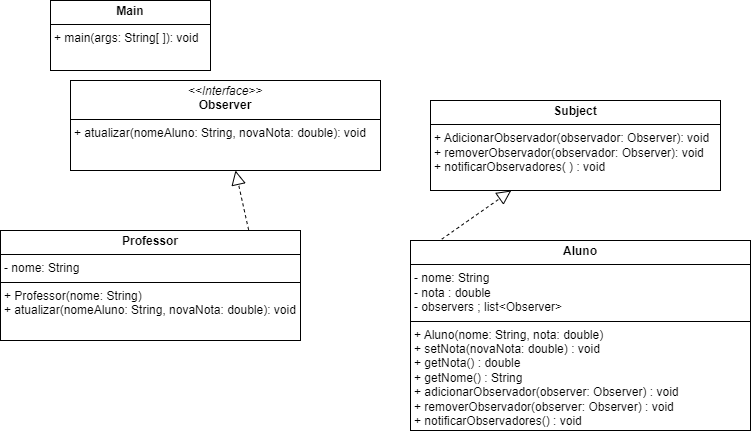

The diagram above was exported from draw.io. Its source (the exported page's mxGraphModel, read from the mxfile embedded in the PNG):
<mxGraphModel dx="794" dy="446" grid="1" gridSize="10" guides="1" tooltips="1" connect="1" arrows="1" fold="1" page="1" pageScale="1" pageWidth="827" pageHeight="1169" math="0" shadow="0">
  <root>
    <mxCell id="0" />
    <mxCell id="1" parent="0" />
    <mxCell id="r3gLr0v0ldHmcUN7kpcQ-1" value="&lt;p style=&quot;margin:0px;margin-top:4px;text-align:center;&quot;&gt;&lt;i&gt;&amp;lt;&amp;lt;Interface&amp;gt;&amp;gt;&lt;/i&gt;&lt;br&gt;&lt;b&gt;Observer&lt;/b&gt;&lt;/p&gt;&lt;hr size=&quot;1&quot; style=&quot;border-style:solid;&quot;&gt;&lt;p style=&quot;margin:0px;margin-left:4px;&quot;&gt;+ atualizar(&lt;span style=&quot;background-color: initial;&quot; class=&quot;hljs-attr&quot;&gt;nomeAluno&lt;/span&gt;&lt;span style=&quot;background-color: initial;&quot;&gt;: String, &lt;/span&gt;&lt;span style=&quot;background-color: initial;&quot; class=&quot;hljs-attr&quot;&gt;novaNota&lt;/span&gt;&lt;span style=&quot;background-color: initial;&quot;&gt;: &lt;/span&gt;&lt;span style=&quot;background-color: initial;&quot; class=&quot;hljs-keyword&quot;&gt;double&lt;/span&gt;&lt;span style=&quot;background-color: initial;&quot;&gt;): void&lt;/span&gt;&lt;/p&gt;" style="verticalAlign=top;align=left;overflow=fill;html=1;whiteSpace=wrap;" vertex="1" parent="1">
      <mxGeometry x="70" y="90" width="310" height="90" as="geometry" />
    </mxCell>
    <mxCell id="r3gLr0v0ldHmcUN7kpcQ-2" value="&lt;p style=&quot;margin:0px;margin-top:4px;text-align:center;&quot;&gt;&lt;b&gt;Professor&lt;/b&gt;&lt;/p&gt;&lt;hr size=&quot;1&quot; style=&quot;border-style:solid;&quot;&gt;&lt;p style=&quot;margin:0px;margin-left:4px;&quot;&gt;- nome: String&lt;/p&gt;&lt;hr size=&quot;1&quot; style=&quot;border-style:solid;&quot;&gt;&lt;p style=&quot;margin:0px;margin-left:4px;&quot;&gt;+ Professor(nome: String)&lt;/p&gt;&lt;p style=&quot;margin:0px;margin-left:4px;&quot;&gt;+ atualizar(nomeAluno: String, novaNota: double): void&lt;/p&gt;" style="verticalAlign=top;align=left;overflow=fill;html=1;whiteSpace=wrap;" vertex="1" parent="1">
      <mxGeometry y="240" width="300" height="110" as="geometry" />
    </mxCell>
    <mxCell id="r3gLr0v0ldHmcUN7kpcQ-3" value="&lt;p style=&quot;margin:0px;margin-top:4px;text-align:center;&quot;&gt;&lt;b&gt;Subject&lt;/b&gt;&lt;/p&gt;&lt;hr size=&quot;1&quot; style=&quot;border-style:solid;&quot;&gt;&lt;p style=&quot;margin:0px;margin-left:4px;&quot;&gt;+ AdicionarObservador(observador: Observer): void&lt;/p&gt;&lt;p style=&quot;margin:0px;margin-left:4px;&quot;&gt;+ removerObservador(observador: Observer): void&lt;/p&gt;&lt;p style=&quot;margin:0px;margin-left:4px;&quot;&gt;+ notificarObservadores( ) : void&lt;/p&gt;" style="verticalAlign=top;align=left;overflow=fill;html=1;whiteSpace=wrap;" vertex="1" parent="1">
      <mxGeometry x="430" y="110" width="290" height="90" as="geometry" />
    </mxCell>
    <mxCell id="r3gLr0v0ldHmcUN7kpcQ-4" value="&lt;p style=&quot;margin:0px;margin-top:4px;text-align:center;&quot;&gt;&lt;b&gt;Aluno&lt;/b&gt;&lt;/p&gt;&lt;hr size=&quot;1&quot; style=&quot;border-style:solid;&quot;&gt;&lt;p style=&quot;margin:0px;margin-left:4px;&quot;&gt;- nome: String&lt;/p&gt;&lt;p style=&quot;margin:0px;margin-left:4px;&quot;&gt;- nota : double&lt;/p&gt;&lt;p style=&quot;margin:0px;margin-left:4px;&quot;&gt;- observers ; list&amp;lt;Observer&amp;gt;&lt;span style=&quot;background-color: initial;&quot;&gt;&amp;nbsp;&lt;/span&gt;&lt;/p&gt;&lt;hr size=&quot;1&quot; style=&quot;border-style:solid;&quot;&gt;&lt;p style=&quot;margin:0px;margin-left:4px;&quot;&gt;+ &lt;span class=&quot;hljs-title function_ invoke__&quot;&gt;Aluno&lt;/span&gt;(&lt;span class=&quot;hljs-attr&quot;&gt;nome&lt;/span&gt;: String, &lt;span class=&quot;hljs-attr&quot;&gt;nota&lt;/span&gt;: &lt;span class=&quot;hljs-keyword&quot;&gt;double&lt;/span&gt;)&amp;nbsp;&lt;/p&gt;&lt;p style=&quot;margin:0px;margin-left:4px;&quot;&gt;+ &lt;span class=&quot;hljs-title function_ invoke__&quot;&gt;setNota&lt;/span&gt;(&lt;span class=&quot;hljs-attr&quot;&gt;novaNota&lt;/span&gt;: &lt;span class=&quot;hljs-keyword&quot;&gt;double&lt;/span&gt;) : &lt;span class=&quot;hljs-keyword&quot;&gt;void&lt;/span&gt;&amp;nbsp;&amp;nbsp;&lt;/p&gt;&lt;p style=&quot;margin:0px;margin-left:4px;&quot;&gt;+ &lt;span class=&quot;hljs-title function_ invoke__&quot;&gt;getNota&lt;/span&gt;() : &lt;span class=&quot;hljs-keyword&quot;&gt;double&lt;/span&gt;&amp;nbsp;&lt;/p&gt;&lt;p style=&quot;margin:0px;margin-left:4px;&quot;&gt;+ &lt;span class=&quot;hljs-title function_ invoke__&quot;&gt;getNome&lt;/span&gt;() : String&amp;nbsp;&lt;/p&gt;&lt;p style=&quot;margin:0px;margin-left:4px;&quot;&gt;+ &lt;span class=&quot;hljs-title function_ invoke__&quot;&gt;adicionarObservador&lt;/span&gt;(&lt;span class=&quot;hljs-attr&quot;&gt;observer&lt;/span&gt;: Observer) : &lt;span class=&quot;hljs-keyword&quot;&gt;void&lt;/span&gt;&amp;nbsp;&lt;br&gt;+ &lt;span class=&quot;hljs-title function_ invoke__&quot;&gt;removerObservador&lt;/span&gt;(&lt;span class=&quot;hljs-attr&quot;&gt;observer&lt;/span&gt;: Observer) : &lt;span class=&quot;hljs-keyword&quot;&gt;void&lt;/span&gt;&amp;nbsp;&lt;br&gt;+ &lt;span class=&quot;hljs-title function_ invoke__&quot;&gt;notificarObservadores&lt;/span&gt;() : &lt;span class=&quot;hljs-keyword&quot;&gt;void&lt;/span&gt;&amp;nbsp;&lt;br&gt;&lt;/p&gt;" style="verticalAlign=top;align=left;overflow=fill;html=1;whiteSpace=wrap;" vertex="1" parent="1">
      <mxGeometry x="410" y="250" width="340" height="190" as="geometry" />
    </mxCell>
    <mxCell id="r3gLr0v0ldHmcUN7kpcQ-5" value="&lt;p style=&quot;margin:0px;margin-top:4px;text-align:center;&quot;&gt;&lt;b&gt;Main&lt;/b&gt;&lt;/p&gt;&lt;hr size=&quot;1&quot; style=&quot;border-style:solid;&quot;&gt;&lt;p style=&quot;margin:0px;margin-left:4px;&quot;&gt;+ main(args: String[ ]): void&lt;/p&gt;" style="verticalAlign=top;align=left;overflow=fill;html=1;whiteSpace=wrap;" vertex="1" parent="1">
      <mxGeometry x="50" y="10" width="160" height="70" as="geometry" />
    </mxCell>
    <mxCell id="r3gLr0v0ldHmcUN7kpcQ-6" value="" style="endArrow=block;dashed=1;endFill=0;endSize=12;html=1;rounded=0;exitX=0.092;exitY=-0.007;exitDx=0;exitDy=0;exitPerimeter=0;" edge="1" parent="1" source="r3gLr0v0ldHmcUN7kpcQ-4" target="r3gLr0v0ldHmcUN7kpcQ-3">
      <mxGeometry width="160" relative="1" as="geometry">
        <mxPoint x="270" y="200" as="sourcePoint" />
        <mxPoint x="430" y="200" as="targetPoint" />
      </mxGeometry>
    </mxCell>
    <mxCell id="r3gLr0v0ldHmcUN7kpcQ-7" value="" style="endArrow=block;dashed=1;endFill=0;endSize=12;html=1;rounded=0;exitX=0.827;exitY=-0.006;exitDx=0;exitDy=0;exitPerimeter=0;" edge="1" parent="1" source="r3gLr0v0ldHmcUN7kpcQ-2" target="r3gLr0v0ldHmcUN7kpcQ-1">
      <mxGeometry width="160" relative="1" as="geometry">
        <mxPoint x="270" y="200" as="sourcePoint" />
        <mxPoint x="430" y="200" as="targetPoint" />
      </mxGeometry>
    </mxCell>
  </root>
</mxGraphModel>